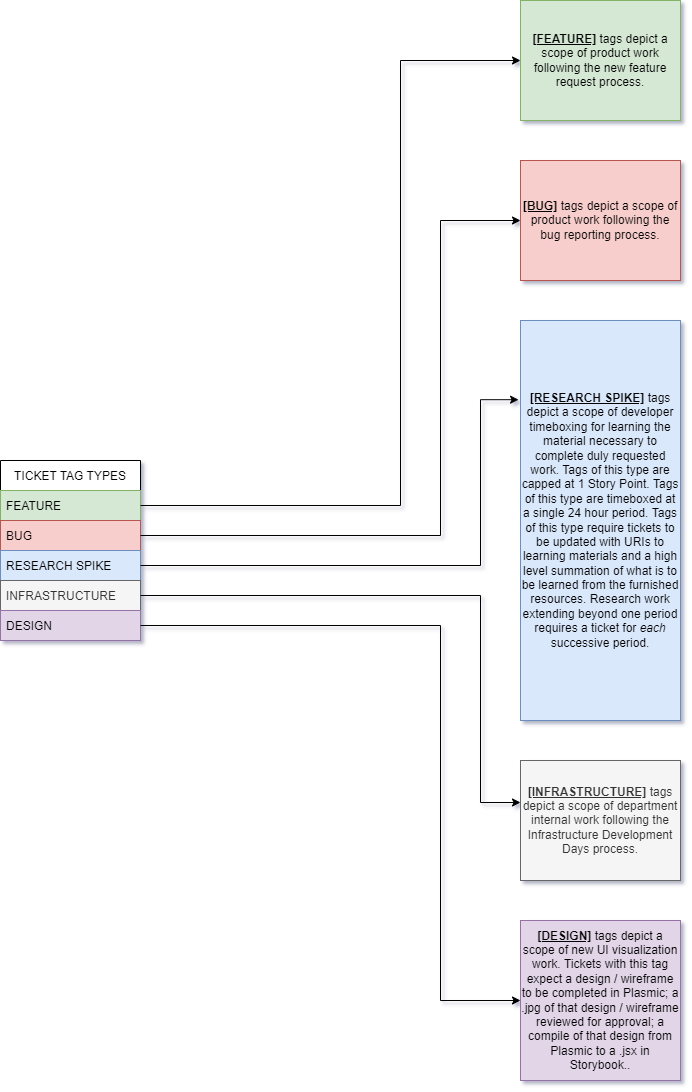

The diagram above was exported from draw.io. Its source (the exported page's mxGraphModel, read from the mxfile embedded in the PNG):
<mxGraphModel dx="1422" dy="762" grid="1" gridSize="10" guides="1" tooltips="1" connect="1" arrows="1" fold="1" page="1" pageScale="1" pageWidth="850" pageHeight="1100" math="0" shadow="0">
  <root>
    <mxCell id="0" />
    <mxCell id="1" parent="0" />
    <mxCell id="12yQ-QiCx41N5wnoHVMy-2" value="TICKET TAG TYPES" style="swimlane;fontStyle=0;childLayout=stackLayout;horizontal=1;startSize=30;horizontalStack=0;resizeParent=1;resizeParentMax=0;resizeLast=0;collapsible=1;marginBottom=0;" vertex="1" parent="1">
      <mxGeometry y="460" width="140" height="180" as="geometry" />
    </mxCell>
    <mxCell id="12yQ-QiCx41N5wnoHVMy-3" value="FEATURE" style="text;strokeColor=#82b366;fillColor=#d5e8d4;align=left;verticalAlign=middle;spacingLeft=4;spacingRight=4;overflow=hidden;points=[[0,0.5],[1,0.5]];portConstraint=eastwest;rotatable=0;" vertex="1" parent="12yQ-QiCx41N5wnoHVMy-2">
      <mxGeometry y="30" width="140" height="30" as="geometry" />
    </mxCell>
    <mxCell id="12yQ-QiCx41N5wnoHVMy-4" value="BUG" style="text;strokeColor=#b85450;fillColor=#f8cecc;align=left;verticalAlign=middle;spacingLeft=4;spacingRight=4;overflow=hidden;points=[[0,0.5],[1,0.5]];portConstraint=eastwest;rotatable=0;" vertex="1" parent="12yQ-QiCx41N5wnoHVMy-2">
      <mxGeometry y="60" width="140" height="30" as="geometry" />
    </mxCell>
    <mxCell id="12yQ-QiCx41N5wnoHVMy-5" value="RESEARCH SPIKE" style="text;strokeColor=#6c8ebf;fillColor=#dae8fc;align=left;verticalAlign=middle;spacingLeft=4;spacingRight=4;overflow=hidden;points=[[0,0.5],[1,0.5]];portConstraint=eastwest;rotatable=0;" vertex="1" parent="12yQ-QiCx41N5wnoHVMy-2">
      <mxGeometry y="90" width="140" height="30" as="geometry" />
    </mxCell>
    <mxCell id="12yQ-QiCx41N5wnoHVMy-6" value="INFRASTRUCTURE" style="text;strokeColor=#666666;fillColor=#f5f5f5;align=left;verticalAlign=middle;spacingLeft=4;spacingRight=4;overflow=hidden;points=[[0,0.5],[1,0.5]];portConstraint=eastwest;rotatable=0;fontColor=#333333;" vertex="1" parent="12yQ-QiCx41N5wnoHVMy-2">
      <mxGeometry y="120" width="140" height="30" as="geometry" />
    </mxCell>
    <mxCell id="12yQ-QiCx41N5wnoHVMy-7" value="DESIGN" style="text;strokeColor=#9673a6;fillColor=#e1d5e7;align=left;verticalAlign=middle;spacingLeft=4;spacingRight=4;overflow=hidden;points=[[0,0.5],[1,0.5]];portConstraint=eastwest;rotatable=0;" vertex="1" parent="12yQ-QiCx41N5wnoHVMy-2">
      <mxGeometry y="150" width="140" height="30" as="geometry" />
    </mxCell>
    <mxCell id="12yQ-QiCx41N5wnoHVMy-8" value="&lt;b&gt;&lt;u&gt;[FEATURE]&lt;/u&gt;&lt;/b&gt; tags depict a scope of product work following the new feature request process." style="rounded=0;whiteSpace=wrap;html=1;fillColor=#d5e8d4;strokeColor=#82b366;" vertex="1" parent="1">
      <mxGeometry x="520" width="160" height="120" as="geometry" />
    </mxCell>
    <mxCell id="12yQ-QiCx41N5wnoHVMy-9" value="&lt;b&gt;&lt;u&gt;[BUG]&lt;/u&gt;&lt;/b&gt; tags depict a scope of product work following the bug reporting process." style="rounded=0;whiteSpace=wrap;html=1;fillColor=#f8cecc;strokeColor=#b85450;" vertex="1" parent="1">
      <mxGeometry x="520" y="160" width="160" height="120" as="geometry" />
    </mxCell>
    <mxCell id="12yQ-QiCx41N5wnoHVMy-10" value="&lt;b&gt;&lt;u&gt;[RESEARCH SPIKE]&lt;/u&gt;&lt;/b&gt; tags depict a scope of developer timeboxing for learning the material necessary to complete duly requested work. Tags of this type are capped at 1 Story Point. Tags of this type are timeboxed at a single 24 hour period. Tags of this type require tickets to be updated with URIs to learning materials and a high level summation of what is to be learned from the furnished resources. Research work extending beyond one period requires a ticket for &lt;i&gt;each&lt;/i&gt; successive period." style="rounded=0;whiteSpace=wrap;html=1;fillColor=#dae8fc;strokeColor=#6c8ebf;" vertex="1" parent="1">
      <mxGeometry x="520" y="320" width="160" height="400" as="geometry" />
    </mxCell>
    <mxCell id="12yQ-QiCx41N5wnoHVMy-11" value="&lt;b&gt;&lt;u&gt;[INFRASTRUCTURE]&lt;/u&gt;&lt;/b&gt; tags depict a scope of department internal work following the Infrastructure Development Days process." style="rounded=0;whiteSpace=wrap;html=1;fillColor=#f5f5f5;fontColor=#333333;strokeColor=#666666;" vertex="1" parent="1">
      <mxGeometry x="520" y="760" width="160" height="120" as="geometry" />
    </mxCell>
    <mxCell id="12yQ-QiCx41N5wnoHVMy-12" value="&lt;b&gt;&lt;u&gt;[DESIGN]&lt;/u&gt;&lt;/b&gt; tags depict a scope of new UI visualization work. Tickets with this tag expect a design / wireframe to be completed in Plasmic; a .jpg of that design / wireframe reviewed for approval; a compile of that design from Plasmic to a .jsx in Storybook.." style="rounded=0;whiteSpace=wrap;html=1;fillColor=#e1d5e7;strokeColor=#9673a6;" vertex="1" parent="1">
      <mxGeometry x="520" y="920" width="160" height="160" as="geometry" />
    </mxCell>
    <mxCell id="12yQ-QiCx41N5wnoHVMy-13" style="edgeStyle=orthogonalEdgeStyle;rounded=0;orthogonalLoop=1;jettySize=auto;html=1;exitX=1;exitY=0.5;exitDx=0;exitDy=0;entryX=0;entryY=0.5;entryDx=0;entryDy=0;" edge="1" parent="1" source="12yQ-QiCx41N5wnoHVMy-3" target="12yQ-QiCx41N5wnoHVMy-8">
      <mxGeometry relative="1" as="geometry">
        <Array as="points">
          <mxPoint x="400" y="505" />
          <mxPoint x="400" y="60" />
        </Array>
      </mxGeometry>
    </mxCell>
    <mxCell id="12yQ-QiCx41N5wnoHVMy-14" style="edgeStyle=orthogonalEdgeStyle;rounded=0;orthogonalLoop=1;jettySize=auto;html=1;exitX=1;exitY=0.5;exitDx=0;exitDy=0;entryX=0;entryY=0.5;entryDx=0;entryDy=0;" edge="1" parent="1" source="12yQ-QiCx41N5wnoHVMy-4" target="12yQ-QiCx41N5wnoHVMy-9">
      <mxGeometry relative="1" as="geometry">
        <Array as="points">
          <mxPoint x="440" y="535" />
          <mxPoint x="440" y="220" />
        </Array>
      </mxGeometry>
    </mxCell>
    <mxCell id="12yQ-QiCx41N5wnoHVMy-15" style="edgeStyle=orthogonalEdgeStyle;rounded=0;orthogonalLoop=1;jettySize=auto;html=1;exitX=1;exitY=0.5;exitDx=0;exitDy=0;entryX=-0.012;entryY=0.198;entryDx=0;entryDy=0;entryPerimeter=0;" edge="1" parent="1" source="12yQ-QiCx41N5wnoHVMy-5" target="12yQ-QiCx41N5wnoHVMy-10">
      <mxGeometry relative="1" as="geometry">
        <Array as="points">
          <mxPoint x="480" y="565" />
          <mxPoint x="480" y="399" />
        </Array>
      </mxGeometry>
    </mxCell>
    <mxCell id="12yQ-QiCx41N5wnoHVMy-16" style="edgeStyle=orthogonalEdgeStyle;rounded=0;orthogonalLoop=1;jettySize=auto;html=1;exitX=1;exitY=0.5;exitDx=0;exitDy=0;entryX=0;entryY=0.35;entryDx=0;entryDy=0;entryPerimeter=0;" edge="1" parent="1" source="12yQ-QiCx41N5wnoHVMy-6" target="12yQ-QiCx41N5wnoHVMy-11">
      <mxGeometry relative="1" as="geometry">
        <Array as="points">
          <mxPoint x="480" y="595" />
          <mxPoint x="480" y="802" />
        </Array>
      </mxGeometry>
    </mxCell>
    <mxCell id="12yQ-QiCx41N5wnoHVMy-17" style="edgeStyle=orthogonalEdgeStyle;rounded=0;orthogonalLoop=1;jettySize=auto;html=1;exitX=1;exitY=0.5;exitDx=0;exitDy=0;entryX=0;entryY=0.5;entryDx=0;entryDy=0;" edge="1" parent="1" source="12yQ-QiCx41N5wnoHVMy-7" target="12yQ-QiCx41N5wnoHVMy-12">
      <mxGeometry relative="1" as="geometry">
        <Array as="points">
          <mxPoint x="440" y="625" />
          <mxPoint x="440" y="1000" />
        </Array>
      </mxGeometry>
    </mxCell>
  </root>
</mxGraphModel>